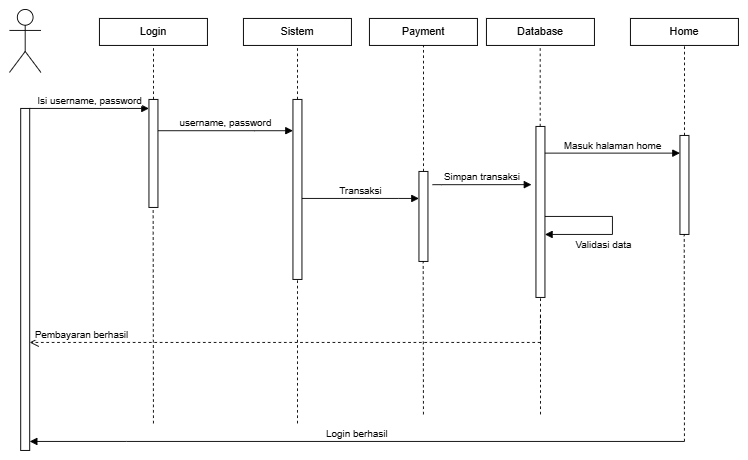

The diagram above was exported from draw.io. Its source (the exported page's mxGraphModel, read from the mxfile embedded in the PNG):
<mxGraphModel dx="857" dy="503" grid="1" gridSize="10" guides="1" tooltips="1" connect="1" arrows="1" fold="1" page="1" pageScale="1" pageWidth="1100" pageHeight="850" math="0" shadow="0">
  <root>
    <mxCell id="0" />
    <mxCell id="1" parent="0" />
    <mxCell id="aEbyjFgotYFfDZbtHRNb-2" value="" style="shape=umlActor;verticalLabelPosition=bottom;verticalAlign=top;html=1;outlineConnect=0;" parent="1" vertex="1">
      <mxGeometry x="60" y="30" width="35" height="70" as="geometry" />
    </mxCell>
    <mxCell id="aEbyjFgotYFfDZbtHRNb-4" value="Login" style="rounded=0;whiteSpace=wrap;html=1;" parent="1" vertex="1">
      <mxGeometry x="160" y="40" width="120" height="30" as="geometry" />
    </mxCell>
    <mxCell id="aEbyjFgotYFfDZbtHRNb-6" value="Sistem" style="rounded=0;whiteSpace=wrap;html=1;" parent="1" vertex="1">
      <mxGeometry x="320" y="40" width="120" height="30" as="geometry" />
    </mxCell>
    <mxCell id="aEbyjFgotYFfDZbtHRNb-15" value="" style="endArrow=none;dashed=1;html=1;rounded=0;entryX=0.5;entryY=1;entryDx=0;entryDy=0;" parent="1" target="aEbyjFgotYFfDZbtHRNb-6" edge="1">
      <mxGeometry width="50" height="50" relative="1" as="geometry">
        <mxPoint x="380" y="130" as="sourcePoint" />
        <mxPoint x="830" y="100" as="targetPoint" />
      </mxGeometry>
    </mxCell>
    <mxCell id="aEbyjFgotYFfDZbtHRNb-17" value="" style="endArrow=none;dashed=1;html=1;rounded=0;entryX=0.5;entryY=1;entryDx=0;entryDy=0;" parent="1" target="aEbyjFgotYFfDZbtHRNb-4" edge="1">
      <mxGeometry width="50" height="50" relative="1" as="geometry">
        <mxPoint x="220" y="130" as="sourcePoint" />
        <mxPoint x="970" y="120" as="targetPoint" />
      </mxGeometry>
    </mxCell>
    <mxCell id="aEbyjFgotYFfDZbtHRNb-19" value="" style="html=1;points=[];perimeter=orthogonalPerimeter;outlineConnect=0;targetShapes=umlLifeline;portConstraint=eastwest;newEdgeStyle={&quot;edgeStyle&quot;:&quot;elbowEdgeStyle&quot;,&quot;elbow&quot;:&quot;vertical&quot;,&quot;curved&quot;:0,&quot;rounded&quot;:0};" parent="1" vertex="1">
      <mxGeometry x="72.5" y="140" width="10" height="380" as="geometry" />
    </mxCell>
    <mxCell id="aEbyjFgotYFfDZbtHRNb-20" value="Isi username, password" style="html=1;verticalAlign=bottom;endArrow=block;edgeStyle=elbowEdgeStyle;elbow=vertical;curved=0;rounded=0;" parent="1" target="aEbyjFgotYFfDZbtHRNb-21" edge="1">
      <mxGeometry relative="1" as="geometry">
        <mxPoint x="82.49999999999994" y="140" as="sourcePoint" />
        <Array as="points">
          <mxPoint x="190" y="140" />
        </Array>
        <mxPoint x="210" y="150" as="targetPoint" />
      </mxGeometry>
    </mxCell>
    <mxCell id="aEbyjFgotYFfDZbtHRNb-21" value="" style="html=1;points=[];perimeter=orthogonalPerimeter;outlineConnect=0;targetShapes=umlLifeline;portConstraint=eastwest;newEdgeStyle={&quot;edgeStyle&quot;:&quot;elbowEdgeStyle&quot;,&quot;elbow&quot;:&quot;vertical&quot;,&quot;curved&quot;:0,&quot;rounded&quot;:0};" parent="1" vertex="1">
      <mxGeometry x="215" y="130" width="10" height="120" as="geometry" />
    </mxCell>
    <mxCell id="aEbyjFgotYFfDZbtHRNb-22" value="" style="html=1;points=[];perimeter=orthogonalPerimeter;outlineConnect=0;targetShapes=umlLifeline;portConstraint=eastwest;newEdgeStyle={&quot;edgeStyle&quot;:&quot;elbowEdgeStyle&quot;,&quot;elbow&quot;:&quot;vertical&quot;,&quot;curved&quot;:0,&quot;rounded&quot;:0};" parent="1" vertex="1">
      <mxGeometry x="375" y="130" width="10" height="200" as="geometry" />
    </mxCell>
    <mxCell id="aEbyjFgotYFfDZbtHRNb-29" value="username, password" style="html=1;verticalAlign=bottom;endArrow=block;edgeStyle=elbowEdgeStyle;elbow=vertical;curved=0;rounded=0;" parent="1" target="aEbyjFgotYFfDZbtHRNb-22" edge="1">
      <mxGeometry relative="1" as="geometry">
        <mxPoint x="224.99999999999994" y="164.74" as="sourcePoint" />
        <Array as="points">
          <mxPoint x="332.5" y="164.74" />
        </Array>
        <mxPoint x="357.5" y="164.74" as="targetPoint" />
      </mxGeometry>
    </mxCell>
    <mxCell id="aEbyjFgotYFfDZbtHRNb-31" value="Database" style="rounded=0;whiteSpace=wrap;html=1;" parent="1" vertex="1">
      <mxGeometry x="590" y="40" width="120" height="30" as="geometry" />
    </mxCell>
    <mxCell id="aEbyjFgotYFfDZbtHRNb-32" value="" style="endArrow=none;dashed=1;html=1;rounded=0;entryX=0.5;entryY=1;entryDx=0;entryDy=0;" parent="1" source="aEbyjFgotYFfDZbtHRNb-33" edge="1">
      <mxGeometry width="50" height="50" relative="1" as="geometry">
        <mxPoint x="649.69" y="130" as="sourcePoint" />
        <mxPoint x="649.69" y="70" as="targetPoint" />
      </mxGeometry>
    </mxCell>
    <mxCell id="aEbyjFgotYFfDZbtHRNb-33" value="" style="html=1;points=[];perimeter=orthogonalPerimeter;outlineConnect=0;targetShapes=umlLifeline;portConstraint=eastwest;newEdgeStyle={&quot;edgeStyle&quot;:&quot;elbowEdgeStyle&quot;,&quot;elbow&quot;:&quot;vertical&quot;,&quot;curved&quot;:0,&quot;rounded&quot;:0};" parent="1" vertex="1">
      <mxGeometry x="645" y="160" width="10" height="190" as="geometry" />
    </mxCell>
    <mxCell id="aEbyjFgotYFfDZbtHRNb-35" value="Home" style="rounded=0;whiteSpace=wrap;html=1;" parent="1" vertex="1">
      <mxGeometry x="750" y="40" width="120" height="30" as="geometry" />
    </mxCell>
    <mxCell id="aEbyjFgotYFfDZbtHRNb-36" value="" style="endArrow=none;dashed=1;html=1;rounded=0;entryX=0.5;entryY=1;entryDx=0;entryDy=0;" parent="1" source="aEbyjFgotYFfDZbtHRNb-37" target="aEbyjFgotYFfDZbtHRNb-35" edge="1">
      <mxGeometry width="50" height="50" relative="1" as="geometry">
        <mxPoint x="810" y="180" as="sourcePoint" />
        <mxPoint x="809.69" y="80" as="targetPoint" />
      </mxGeometry>
    </mxCell>
    <mxCell id="aEbyjFgotYFfDZbtHRNb-37" value="" style="html=1;points=[];perimeter=orthogonalPerimeter;outlineConnect=0;targetShapes=umlLifeline;portConstraint=eastwest;newEdgeStyle={&quot;edgeStyle&quot;:&quot;elbowEdgeStyle&quot;,&quot;elbow&quot;:&quot;vertical&quot;,&quot;curved&quot;:0,&quot;rounded&quot;:0};" parent="1" vertex="1">
      <mxGeometry x="805" y="170" width="10" height="110" as="geometry" />
    </mxCell>
    <mxCell id="aEbyjFgotYFfDZbtHRNb-38" value="Masuk halaman home" style="html=1;verticalAlign=bottom;endArrow=block;edgeStyle=elbowEdgeStyle;elbow=vertical;curved=0;rounded=0;" parent="1" edge="1">
      <mxGeometry relative="1" as="geometry">
        <mxPoint x="655" y="189.64" as="sourcePoint" />
        <Array as="points">
          <mxPoint x="762.5" y="189.64" />
        </Array>
        <mxPoint x="805" y="189.89999999999998" as="targetPoint" />
      </mxGeometry>
    </mxCell>
    <mxCell id="aEbyjFgotYFfDZbtHRNb-44" value="Payment" style="rounded=0;whiteSpace=wrap;html=1;" parent="1" vertex="1">
      <mxGeometry x="460" y="40" width="120" height="30" as="geometry" />
    </mxCell>
    <mxCell id="aEbyjFgotYFfDZbtHRNb-45" value="" style="html=1;points=[];perimeter=orthogonalPerimeter;outlineConnect=0;targetShapes=umlLifeline;portConstraint=eastwest;newEdgeStyle={&quot;edgeStyle&quot;:&quot;elbowEdgeStyle&quot;,&quot;elbow&quot;:&quot;vertical&quot;,&quot;curved&quot;:0,&quot;rounded&quot;:0};" parent="1" vertex="1">
      <mxGeometry x="515" y="210" width="10" height="100" as="geometry" />
    </mxCell>
    <mxCell id="aEbyjFgotYFfDZbtHRNb-46" value="" style="endArrow=none;dashed=1;html=1;rounded=0;entryX=0.5;entryY=1;entryDx=0;entryDy=0;" parent="1" source="aEbyjFgotYFfDZbtHRNb-45" target="aEbyjFgotYFfDZbtHRNb-44" edge="1">
      <mxGeometry width="50" height="50" relative="1" as="geometry">
        <mxPoint x="519.71" y="150" as="sourcePoint" />
        <mxPoint x="519.71" y="90" as="targetPoint" />
      </mxGeometry>
    </mxCell>
    <mxCell id="aEbyjFgotYFfDZbtHRNb-51" value="" style="endArrow=none;dashed=1;html=1;rounded=0;entryX=0.5;entryY=1;entryDx=0;entryDy=0;" parent="1" edge="1">
      <mxGeometry width="50" height="50" relative="1" as="geometry">
        <mxPoint x="220" y="490" as="sourcePoint" />
        <mxPoint x="219.66" y="250" as="targetPoint" />
      </mxGeometry>
    </mxCell>
    <mxCell id="aEbyjFgotYFfDZbtHRNb-52" value="" style="endArrow=none;dashed=1;html=1;rounded=0;" parent="1" edge="1">
      <mxGeometry width="50" height="50" relative="1" as="geometry">
        <mxPoint x="810" y="510" as="sourcePoint" />
        <mxPoint x="809.76" y="280" as="targetPoint" />
      </mxGeometry>
    </mxCell>
    <mxCell id="aEbyjFgotYFfDZbtHRNb-53" value="Login berhasil" style="html=1;verticalAlign=bottom;endArrow=block;edgeStyle=elbowEdgeStyle;elbow=vertical;curved=0;rounded=0;" parent="1" edge="1">
      <mxGeometry relative="1" as="geometry">
        <mxPoint x="810" y="510" as="sourcePoint" />
        <Array as="points">
          <mxPoint x="190" y="510" />
        </Array>
        <mxPoint x="82.5" y="510" as="targetPoint" />
      </mxGeometry>
    </mxCell>
    <mxCell id="aEbyjFgotYFfDZbtHRNb-54" value="" style="endArrow=none;dashed=1;html=1;rounded=0;" parent="1" edge="1" target="aEbyjFgotYFfDZbtHRNb-22">
      <mxGeometry width="50" height="50" relative="1" as="geometry">
        <mxPoint x="380" y="490" as="sourcePoint" />
        <mxPoint x="380" y="340" as="targetPoint" />
      </mxGeometry>
    </mxCell>
    <mxCell id="aEbyjFgotYFfDZbtHRNb-55" value="" style="endArrow=none;dashed=1;html=1;rounded=0;" parent="1" edge="1">
      <mxGeometry width="50" height="50" relative="1" as="geometry">
        <mxPoint x="520" y="480" as="sourcePoint" />
        <mxPoint x="519.71" y="310" as="targetPoint" />
      </mxGeometry>
    </mxCell>
    <mxCell id="aEbyjFgotYFfDZbtHRNb-56" value="" style="endArrow=none;dashed=1;html=1;rounded=0;" parent="1" target="aEbyjFgotYFfDZbtHRNb-33" edge="1">
      <mxGeometry width="50" height="50" relative="1" as="geometry">
        <mxPoint x="650" y="480" as="sourcePoint" />
        <mxPoint x="649.58" y="370" as="targetPoint" />
      </mxGeometry>
    </mxCell>
    <mxCell id="8e6lHctOVOlEJ2am_qie-1" value="Transaksi" style="html=1;verticalAlign=bottom;endArrow=block;edgeStyle=elbowEdgeStyle;elbow=horizontal;curved=0;rounded=0;" edge="1" parent="1" target="aEbyjFgotYFfDZbtHRNb-45">
      <mxGeometry relative="1" as="geometry">
        <mxPoint x="384.99999999999994" y="240" as="sourcePoint" />
        <Array as="points">
          <mxPoint x="492.5" y="240" />
        </Array>
        <mxPoint x="510" y="240" as="targetPoint" />
      </mxGeometry>
    </mxCell>
    <mxCell id="8e6lHctOVOlEJ2am_qie-2" value="Simpan transaksi" style="html=1;verticalAlign=bottom;endArrow=block;edgeStyle=elbowEdgeStyle;elbow=horizontal;curved=0;rounded=0;exitX=1.5;exitY=0.147;exitDx=0;exitDy=0;exitPerimeter=0;" edge="1" parent="1" source="aEbyjFgotYFfDZbtHRNb-45">
      <mxGeometry relative="1" as="geometry">
        <mxPoint x="530" y="225" as="sourcePoint" />
        <Array as="points">
          <mxPoint x="540" y="225" />
          <mxPoint x="617.5" y="224.66" />
        </Array>
        <mxPoint x="640" y="224.66" as="targetPoint" />
      </mxGeometry>
    </mxCell>
    <mxCell id="8e6lHctOVOlEJ2am_qie-4" value="Pembayaran berhasil" style="html=1;verticalAlign=bottom;endArrow=open;dashed=1;endSize=8;edgeStyle=elbowEdgeStyle;elbow=vertical;curved=0;rounded=0;" edge="1" parent="1" target="aEbyjFgotYFfDZbtHRNb-19">
      <mxGeometry x="0.8075" relative="1" as="geometry">
        <mxPoint x="525" y="370" as="targetPoint" />
        <Array as="points">
          <mxPoint x="560" y="400" />
          <mxPoint x="640" y="370" />
        </Array>
        <mxPoint x="650" y="370" as="sourcePoint" />
        <mxPoint as="offset" />
      </mxGeometry>
    </mxCell>
    <mxCell id="8e6lHctOVOlEJ2am_qie-5" value="Validasi data" style="html=1;verticalAlign=bottom;endArrow=block;elbow=vertical;rounded=0;" edge="1" parent="1" source="aEbyjFgotYFfDZbtHRNb-33" target="aEbyjFgotYFfDZbtHRNb-33">
      <mxGeometry x="0.1176" y="10" relative="1" as="geometry">
        <mxPoint x="690" y="259.71" as="sourcePoint" />
        <Array as="points">
          <mxPoint x="730" y="260" />
          <mxPoint x="730" y="280" />
        </Array>
        <mxPoint x="680" y="280" as="targetPoint" />
        <mxPoint x="-10" y="10" as="offset" />
      </mxGeometry>
    </mxCell>
  </root>
</mxGraphModel>